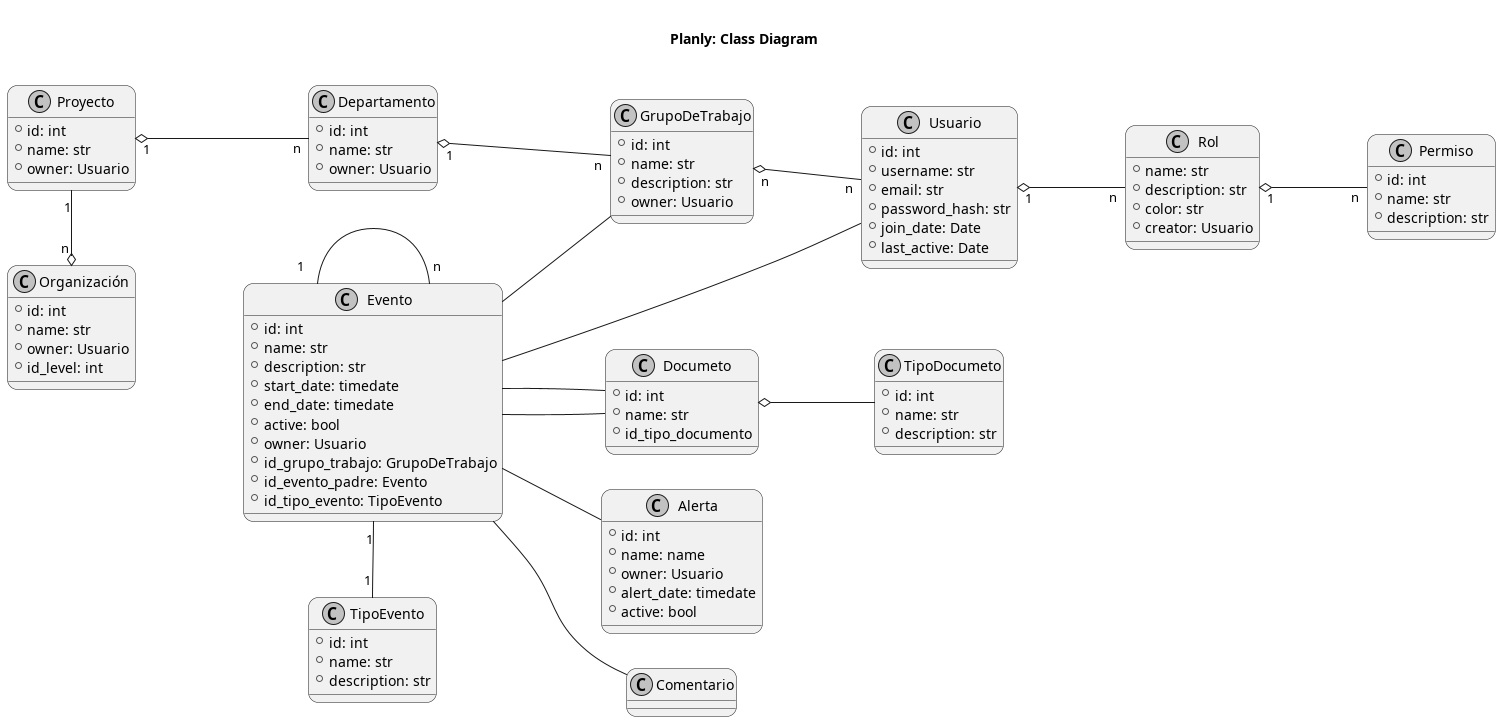

The diagram above was rendered by PlantUML. Its source (embedded in the PNG):
@startuml yumlyClassDiagram

    title \n Planly: Class Diagram \n

    left to right direction
    skinparam monochrome true
    skinparam roundcorner 20

        class Organización  {
            + id: int 
            + name: str
            + owner: Usuario
            + id_level: int
        }

        class Proyecto {
            + id: int 
            + name: str
            + owner: Usuario
        }


        class Departamento {
            + id: int 
            + name: str
            + owner: Usuario
        }

        class GrupoDeTrabajo {
            + id: int 
            + name: str
            + description: str
            + owner: Usuario
        }

        class Usuario {
            + id: int
            + username: str
            + email: str
            + password_hash: str
            + join_date: Date
            + last_active: Date

            ' + crear_evento()
            ' + crear_rol()
            ' + crear_proyecto()
            ' + crear_departamento()
            ' + crear_grupo_trabajo()
        }

        class Rol {
            + name: str
            + description: str
            + color: str
            + creator: Usuario
        }

        class Permiso {
            + id: int
            + name: str
            + description: str
        }

        class Evento {
            + id: int
            + name: str 
            + description: str
            + start_date: timedate
            + end_date: timedate
            + active: bool
            + owner: Usuario
            + id_grupo_trabajo: GrupoDeTrabajo
            + id_evento_padre: Evento
            + id_tipo_evento: TipoEvento
        }

        class Documeto {
            + id: int
            + name: str
            + id_tipo_documento
        }

        class TipoDocumeto {
            + id: int
            + name: str
            + description: str
        }

        class Alerta {
            + id: int
            + name: name
            + owner: Usuario
            + alert_date: timedate
            + active: bool
        }

        class Comentario {

        }

        class TipoEvento {
            + id: int
            + name: str
            + description: str
        }


        ' Relaciones
        Organización "1" o-left- "n" Proyecto
        Proyecto "1" o-- "n" Departamento
        Departamento "1" o-- "n" GrupoDeTrabajo
        GrupoDeTrabajo "n" o-- "n" Usuario

        Rol "1" o-- "n" Permiso
        Usuario "1" o-- "n" Rol

        Evento -- Usuario
        Evento -- GrupoDeTrabajo
        Evento -- Documeto
        Evento -- Alerta
        Evento -- Comentario

        Evento "1" -- "n" Evento

        Evento "1" -right- "1" TipoEvento

        Evento -- Documeto
        Documeto o-- TipoDocumeto

@enduml